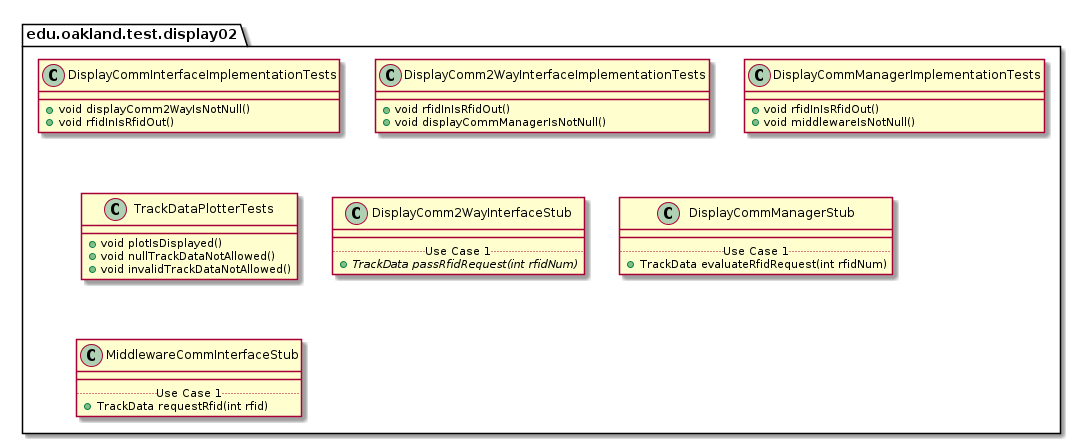

The diagram above was rendered by PlantUML. Its source (embedded in the PNG):
@startuml Display02TestPackage

package edu.oakland.test.display02 {
    
}


package edu.oakland.test.display02 {
    class DisplayCommInterfaceImplementationTests {
        + void displayComm2WayIsNotNull()
        + void rfidInIsRfidOut()

    }
}


package edu.oakland.test.display02 {
    class DisplayComm2WayInterfaceImplementationTests {

        + void rfidInIsRfidOut()
        + void displayCommManagerIsNotNull()
    }
}


package edu.oakland.test.display02 {
    class DisplayCommManagerImplementationTests {
        + void rfidInIsRfidOut()
        + void middlewareIsNotNull()
    }
}


package edu.oakland.test.display02 {
    class TrackDataPlotterTests {
        + void plotIsDisplayed()
        + void nullTrackDataNotAllowed()
        + void invalidTrackDataNotAllowed()
    }
}


package edu.oakland.test.display02 {
    class DisplayComm2WayInterfaceStub {
        __
        .. Use Case 1 ..
        {abstract} + TrackData passRfidRequest(int rfidNum)
    }
}


package edu.oakland.test.display02 {
    class DisplayCommManagerStub {
        __
        .. Use Case 1 ..
        + TrackData evaluateRfidRequest(int rfidNum)
    }
}


package edu.oakland.test.display02 {
    class MiddlewareCommInterfaceStub {
        __
        .. Use Case 1 ..
        + TrackData requestRfid(int rfid)
    }
}


@enduml